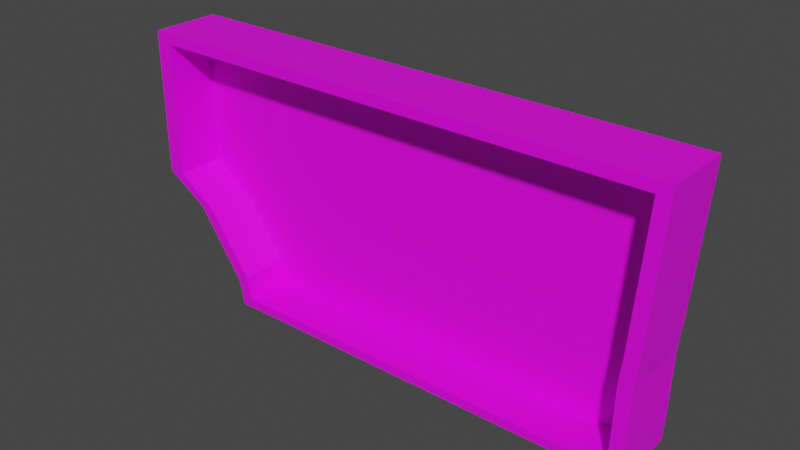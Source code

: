 # Source: LargeButtonGameBase1.blend  (saved by Blender 3.2.14; exported with 4.5.12 LTS)
import bpy
from mathutils import Matrix  # noqa: F401  (used for matrix-valued properties, if any)

bpy.ops.wm.read_factory_settings(use_empty=True)
scene = bpy.context.scene
scene.name = 'Scene'

# ---- collections
col_collection = bpy.data.collections.new('Collection'); scene.collection.children.link(col_collection)

# ---- images (referenced by path relative to the original .blend; pixels are not part of the script)
import os
ASSET_DIR = os.environ.get("B2B_ASSET_DIR", "")  # directory of the original .blend (textures are referenced by path, not embedded)
HERE = os.path.dirname(os.path.abspath(__file__))  # packed textures are extracted next to this script under _unpacked/

def load_image(name, relpath, width, height, colorspace="sRGB"):
    """Load a texture the original file referenced (path relative to the .blend, or extracted next to this script)."""
    p = next((c for c in (os.path.join(HERE, relpath), os.path.join(ASSET_DIR, relpath)) if relpath and os.path.exists(c)), "")
    if p:
        img = bpy.data.images.load(p, check_existing=True)
        img.name = name
    else:  # same state as the original file: an image datablock whose file is absent (Cycles renders it pink)
        img = bpy.data.images.new(name, width, height)
        img.source = "FILE"
        img.filepath = "//" + (relpath or name)
    img.colorspace_settings.name = colorspace
    return img
img_hud_texture_png = load_image('HUD_Texture.png', 'HUD_Texture.png', 1024, 1024, 'sRGB')

# ---- materials (node trees are filled in below, after node groups)
mat_plastic = bpy.data.materials.new('Plastic')
mat_plastic.use_transparent_shadow = False

# ---- material node trees
mat_plastic.use_nodes = True; mat_plastic.node_tree.nodes.clear()
_N = mat_plastic.node_tree.nodes; _L = mat_plastic.node_tree.links
n0 = _N.new('ShaderNodeBsdfPrincipled'); n0.name = 'Principled BSDF'; n0.location = (10, 300)
n0.distribution = 'GGX'
n0.subsurface_method = 'RANDOM_WALK_SKIN'
n0.inputs[3].default_value = 1.45
n0.inputs[27].default_value = (0.0, 0.0, 0.0, 1.0)
n0.inputs[28].default_value = 1.0
n1 = _N.new('ShaderNodeOutputMaterial'); n1.name = 'Material Output'; n1.location = (300, 300)
n2 = _N.new('ShaderNodeTexImage'); n2.name = 'Image Texture'; n2.location = (-296, 277)
n2.image = img_hud_texture_png
_L.new(n0.outputs[0], n1.inputs[0])
_L.new(n2.outputs[0], n0.inputs[0])
n1.is_active_output = True

# ---- world
world_world = bpy.data.worlds.new('World'); scene.world = world_world
world_world.use_nodes = True; world_world.node_tree.nodes.clear()
_N = world_world.node_tree.nodes; _L = world_world.node_tree.links
n0 = _N.new('ShaderNodeOutputWorld'); n0.name = 'World Output'; n0.location = (300, 300)
n1 = _N.new('ShaderNodeBackground'); n1.name = 'Background'; n1.location = (10, 300)
n1.inputs[0].default_value = (0.05088, 0.05088, 0.05088, 1.0)
_L.new(n1.outputs[0], n0.inputs[0])
n0.is_active_output = True
world_world.color = (0.05088, 0.05088, 0.05088)
world_world.use_sun_shadow = False
world_world.sun_shadow_jitter_overblur = 0.0

# ---- meshes
me_cube_002 = bpy.data.meshes.new('Cube.002')
me_cube_002.from_pydata([(-0.8889, -0.9981, -0.6004), (-1.349, -0.9981, 1.055), (-0.8889, -0.565, -0.6004), (-1.349, -0.565, 1.055), (1.169, -0.9981, -0.6004), (1.25, -0.9981, 1.055), (1.169, -0.565, -0.6004), (1.25, -0.565, 1.055), (-1.141, -0.9981, -0.02259), (-1.141, -0.565, -0.02259), (1.184, -0.565, -0.02259), (1.184, -0.9981, -0.02259), (-1.349, -0.9981, 0.1495), (-1.349, -0.565, 0.1495), (1.198, -0.565, 0.1495), (1.198, -0.9981, 0.1495), (-0.9127, -0.565, -0.4448), (1.177, -0.565, -0.4448), (1.177, -0.9981, -0.4448), (-0.9127, -0.9981, -0.4448), (-1.271, -0.9981, 0.1527), (-1.271, -0.9981, 0.9865), (1.113, -0.9981, -0.404), (1.105, -0.9981, -0.5426), (-0.8372, -0.9981, -0.5426), (1.182, -0.9981, 0.9865), (-0.8597, -0.9981, -0.404), (-1.075, -0.9981, -0.01447), (1.133, -0.9981, 0.1251), (1.12, -0.9981, -0.02806), (-1.271, -0.6981, 0.1527), (-1.271, -0.6981, 0.9865), (1.113, -0.6981, -0.404), (1.105, -0.6981, -0.5426), (-0.8372, -0.6981, -0.5426), (1.182, -0.6981, 0.9865), (-0.8597, -0.6981, -0.404), (-1.075, -0.6981, -0.01447), (1.133, -0.6981, 0.1251), (1.12, -0.6981, -0.02806)], [], [(12, 1, 3, 13), (13, 3, 7, 14), (14, 7, 5, 15), (0, 4, 23, 24), (2, 6, 4, 0), (7, 3, 1, 5), (12, 8, 27, 20), (17, 10, 11, 18), (16, 9, 10, 17), (19, 8, 9, 16), (18, 11, 29, 22), (10, 14, 15, 11), (9, 13, 14, 10), (8, 12, 13, 9), (0, 19, 16, 2), (2, 16, 17, 6), (6, 17, 18, 4), (15, 5, 25, 28), (28, 25, 35, 38), (23, 22, 32, 33), (26, 24, 34, 36), (27, 26, 36, 37), (19, 0, 24, 26), (5, 1, 21, 25), (1, 12, 20, 21), (11, 15, 28, 29), (8, 19, 26, 27), (4, 18, 22, 23), (29, 28, 38, 39), (24, 23, 33, 34), (25, 21, 31, 35), (22, 29, 39, 32), (21, 20, 30, 31), (20, 27, 37, 30), (34, 33, 32, 39, 38, 35, 31, 30, 37, 36)])
_uv = me_cube_002.uv_layers.new(name='UVMap')
_uv.uv.foreach_set('vector', [0.1156, 0.2722, 0.1156, 0.2993, 0.1156, 0.2993, 0.1156, 0.2722, 0.1156, 0.2722, 0.1156, 0.2993, 0.3537, 0.2993, 0.3489, 0.2722, 0.3489, 0.2722, 0.3537, 0.2993, 0.3537, 0.2993, 0.3489, 0.2722, 0.1577, 0.2222, 0.3463, 0.2222, 0.3404, 0.226, 0.1624, 0.226, 0.1577, 0.2222, 0.3463, 0.2222, 0.3463, 0.2222, 0.1577, 0.2222, 0.3537, 0.2993, 0.1156, 0.2993, 0.1156, 0.2993, 0.3537, 0.2993, 0.1156, 0.2722, 0.1346, 0.2608, 0.1406, 0.2613, 0.1227, 0.2725, 0.3469, 0.2326, 0.3476, 0.2608, 0.3476, 0.2608, 0.3469, 0.2326, 0.1555, 0.2326, 0.1346, 0.2608, 0.3476, 0.2608, 0.3469, 0.2326, 0.1555, 0.2326, 0.1346, 0.2608, 0.1346, 0.2608, 0.1555, 0.2326, 0.3469, 0.2326, 0.3476, 0.2608, 0.3417, 0.2604, 0.3411, 0.2353, 0.3476, 0.2608, 0.3489, 0.2722, 0.3489, 0.2722, 0.3476, 0.2608, 0.1346, 0.2608, 0.1156, 0.2722, 0.3489, 0.2722, 0.3476, 0.2608, 0.1346, 0.2608, 0.1156, 0.2722, 0.1156, 0.2722, 0.1346, 0.2608, 0.1577, 0.2222, 0.1555, 0.2326, 0.1555, 0.2326, 0.1577, 0.2222, 0.1577, 0.2222, 0.1555, 0.2326, 0.3469, 0.2326, 0.3463, 0.2222, 0.3463, 0.2222, 0.3469, 0.2326, 0.3469, 0.2326, 0.3463, 0.2222, 0.3489, 0.2722, 0.3537, 0.2993, 0.3475, 0.2947, 0.3429, 0.2706, 0.3429, 0.2706, 0.3475, 0.2947, 0.3475, 0.2947, 0.3429, 0.2706, 0.3404, 0.226, 0.3411, 0.2353, 0.3411, 0.2353, 0.3404, 0.226, 0.1604, 0.2353, 0.1624, 0.226, 0.1624, 0.226, 0.1604, 0.2353, 0.1406, 0.2613, 0.1604, 0.2353, 0.1604, 0.2353, 0.1406, 0.2613, 0.1555, 0.2326, 0.1577, 0.2222, 0.1624, 0.226, 0.1604, 0.2353, 0.3537, 0.2993, 0.1156, 0.2993, 0.1227, 0.2947, 0.3475, 0.2947, 0.1156, 0.2993, 0.1156, 0.2722, 0.1227, 0.2725, 0.1227, 0.2947, 0.3476, 0.2608, 0.3489, 0.2722, 0.3429, 0.2706, 0.3417, 0.2604, 0.1346, 0.2608, 0.1555, 0.2326, 0.1604, 0.2353, 0.1406, 0.2613, 0.3463, 0.2222, 0.3469, 0.2326, 0.3411, 0.2353, 0.3404, 0.226, 0.3417, 0.2604, 0.3429, 0.2706, 0.3429, 0.2706, 0.3417, 0.2604, 0.1624, 0.226, 0.3404, 0.226, 0.3404, 0.226, 0.1624, 0.226, 0.3475, 0.2947, 0.1227, 0.2947, 0.1227, 0.2947, 0.3475, 0.2947, 0.3411, 0.2353, 0.3417, 0.2604, 0.3417, 0.2604, 0.3411, 0.2353, 0.1227, 0.2947, 0.1227, 0.2725, 0.1227, 0.2725, 0.1227, 0.2947, 0.1227, 0.2725, 0.1406, 0.2613, 0.1406, 0.2613, 0.1227, 0.2725, 0.1624, 0.226, 0.3404, 0.226, 0.3411, 0.2353, 0.3417, 0.2604, 0.3429, 0.2706, 0.3475, 0.2947, 0.1227, 0.2947, 0.1227, 0.2725, 0.1406, 0.2613, 0.1604, 0.2353])
me_cube_002.materials.append(mat_plastic)
me_cube_002.update()

# ---- objects
ob_buttongame = bpy.data.objects.new('ButtonGame', me_cube_002)

# ---- transforms, parenting, visibility, modifiers, constraints
ob_buttongame.location = (-0.0001564, 0.0, -0.04679)
ob_buttongame.scale = (1.3, 1.0, 1.0)

# ---- collection membership
col_collection.objects.link(ob_buttongame)

# ---- scene / render settings (as saved in the file)
scene.frame_start = 1; scene.frame_end = 250; scene.frame_set(0)
scene.render.engine = 'BLENDER_EEVEE_NEXT'
scene.cycles.sampling_pattern = 'TABULATED_SOBOL'
scene.cycles.use_light_tree = False
scene.view_settings.view_transform = 'Filmic'
bpy.context.view_layer.update()

# ---- added for rendering (the .blend has no active camera and no usable light): camera, sun
cam_auto = bpy.data.cameras.new('AutoCamera')
cam_auto.lens = 50.0
cam_auto.sensor_width = 36.0
cam_auto.clip_end = 1000.0
ob_auto_camera = bpy.data.objects.new('AutoCamera', cam_auto)
scene.collection.objects.link(ob_auto_camera)
ob_auto_camera.location = (3.43994, -4.98644, 2.98389)
ob_auto_camera.rotation_euler = (1.09748, -7.21219e-08, 0.694738)
scene.camera = ob_auto_camera
light_auto_sun = bpy.data.lights.new('AutoSun', 'SUN')
light_auto_sun.energy = 3.0
light_auto_sun.angle = 0.0523599
ob_auto_sun = bpy.data.objects.new('AutoSun', light_auto_sun)
scene.collection.objects.link(ob_auto_sun)
ob_auto_sun.rotation_euler = (0.872665, 0.174533, 0.523599)
bpy.context.view_layer.update()
